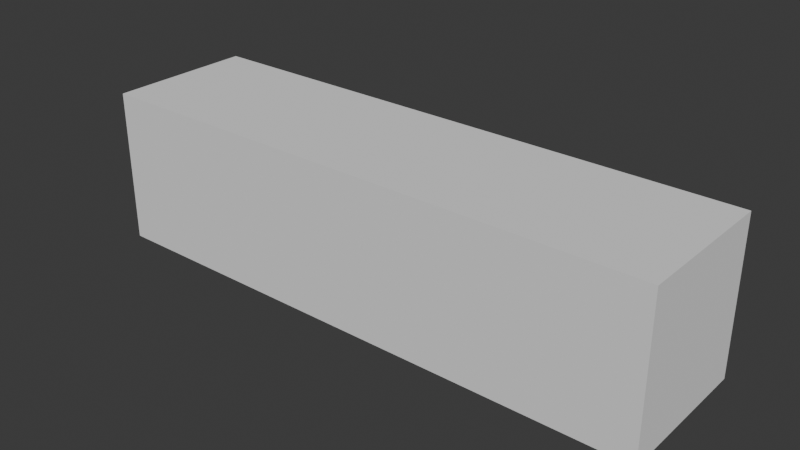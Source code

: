 # Source: log_01.blend  (saved by Blender 4.4.32; exported with 4.5.12 LTS)
import bpy
from mathutils import Matrix  # noqa: F401  (used for matrix-valued properties, if any)

bpy.ops.wm.read_factory_settings(use_empty=True)
scene = bpy.context.scene
scene.name = 'Scene'

# ---- collections
col_log_01 = bpy.data.collections.new('log_01'); scene.collection.children.link(col_log_01)
col_log_01_001 = bpy.data.collections.new('log_01.001'); col_log_01.children.link(col_log_01_001)

# ---- materials (node trees are filled in below, after node groups)
mat_log = bpy.data.materials.new('log')

# ---- material node trees

# ---- world
world_world = bpy.data.worlds.new('World'); scene.world = world_world
world_world.use_nodes = True; world_world.node_tree.nodes.clear()
_N = world_world.node_tree.nodes; _L = world_world.node_tree.links
n0 = _N.new('ShaderNodeOutputWorld'); n0.name = 'World Output'; n0.location = (300, 300)
n1 = _N.new('ShaderNodeBackground'); n1.name = 'Background'; n1.location = (10, 300)
n1.inputs[0].default_value = (0.05088, 0.05088, 0.05088, 1.0)
_L.new(n1.outputs[0], n0.inputs[0])
n0.is_active_output = True
world_world.color = (0.05088, 0.05088, 0.05088)
world_world.sun_shadow_jitter_overblur = 0.0

# ---- meshes
me_cube = bpy.data.meshes.new('Cube')
me_cube.from_pydata([(-1.0, -1.0, -1.0), (-1.0, -1.0, 1.0), (-1.0, 1.0, -1.0), (-1.0, 1.0, 1.0), (1.0, -1.0, -1.0), (1.0, -1.0, 1.0), (1.0, 1.0, -1.0), (1.0, 1.0, 1.0)], [], [(0, 1, 3, 2), (2, 3, 7, 6), (6, 7, 5, 4), (4, 5, 1, 0), (2, 6, 4, 0), (7, 3, 1, 5)])
_uv = me_cube.uv_layers.new(name='UVMap')
_uv.uv.foreach_set('vector', [0.375, 0.0, 0.625, 0.0, 0.625, 0.25, 0.375, 0.25, 0.375, 0.25, 0.625, 0.25, 0.625, 0.5, 0.375, 0.5, 0.375, 0.5, 0.625, 0.5, 0.625, 0.75, 0.375, 0.75, 0.375, 0.75, 0.625, 0.75, 0.625, 1.0, 0.375, 1.0, 0.125, 0.5, 0.375, 0.5, 0.375, 0.75, 0.125, 0.75, 0.625, 0.5, 0.875, 0.5, 0.875, 0.75, 0.625, 0.75])
me_cube.update()
me_log_1 = bpy.data.meshes.new('Log_1')
me_log_1.from_pydata([], [], [])
me_log_1.materials.append(None)
me_log_1.update()

# ---- objects
ob_collision = bpy.data.objects.new('COLLISION', me_cube)
ob_log_1 = bpy.data.objects.new('Log_1', me_log_1)

# ---- transforms, parenting, visibility, modifiers, constraints
ob_collision.location = (0.03441, 0.03085, -4.47e-08)
ob_collision.scale = (1.211, 0.3104, 0.3264)
ob_collision.display_type = 'BOUNDS'
ob_log_1.location = (0.0, 0.0, 0.0)
ob_log_1.scale = (0.01, 0.01, 0.01)
ob_log_1.color = (0.8, 0.8, 0.8, 1.0)
ob_log_1.material_slots[0].link = 'OBJECT'; ob_log_1.material_slots[0].material = mat_log

# ---- collection membership
col_log_01.objects.link(ob_collision)
col_log_01_001.objects.link(ob_log_1)

# ---- scene / render settings (as saved in the file)
scene.frame_start = 1; scene.frame_end = 250; scene.frame_set(1)
scene.render.engine = 'BLENDER_EEVEE_NEXT'
bpy.context.view_layer.update()

# ---- added for rendering (the .blend has no active camera and no usable light): camera, sun
cam_auto = bpy.data.cameras.new('AutoCamera')
cam_auto.lens = 50.0
cam_auto.sensor_width = 36.0
cam_auto.clip_end = 1000.0
ob_auto_camera = bpy.data.objects.new('AutoCamera', cam_auto)
scene.collection.objects.link(ob_auto_camera)
ob_auto_camera.location = (2.42595, -2.839, 1.91323)
ob_auto_camera.rotation_euler = (1.09748, -7.21219e-08, 0.694738)
scene.camera = ob_auto_camera
light_auto_sun = bpy.data.lights.new('AutoSun', 'SUN')
light_auto_sun.energy = 3.0
light_auto_sun.angle = 0.0523599
ob_auto_sun = bpy.data.objects.new('AutoSun', light_auto_sun)
scene.collection.objects.link(ob_auto_sun)
ob_auto_sun.rotation_euler = (0.872665, 0.174533, 0.523599)
bpy.context.view_layer.update()
